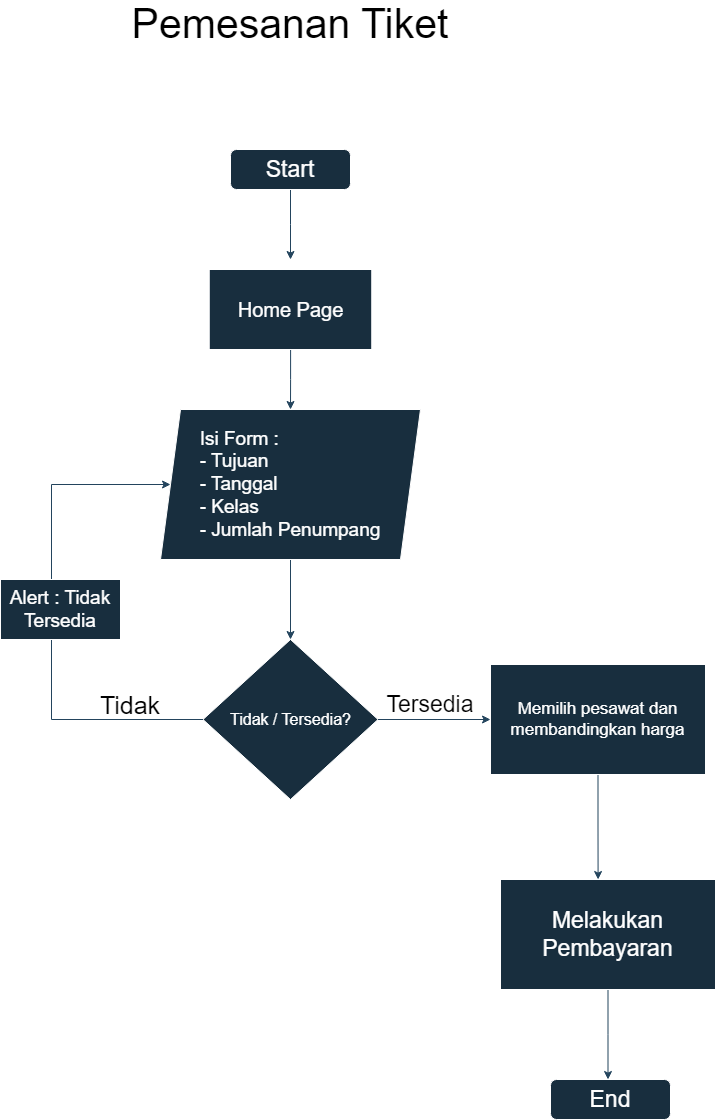

The diagram above was exported from draw.io. Its source (the exported page's mxGraphModel, read from the mxfile embedded in the PNG):
<mxGraphModel dx="2159" dy="1649" grid="1" gridSize="10" guides="1" tooltips="1" connect="1" arrows="1" fold="1" page="1" pageScale="1" pageWidth="827" pageHeight="1169" math="0" shadow="0">
  <root>
    <mxCell id="WIyWlLk6GJQsqaUBKTNV-0" />
    <mxCell id="WIyWlLk6GJQsqaUBKTNV-1" parent="WIyWlLk6GJQsqaUBKTNV-0" />
    <mxCell id="I7HHmySDdxY6au0NM-Y0-1" value="" style="edgeStyle=orthogonalEdgeStyle;rounded=0;orthogonalLoop=1;jettySize=auto;html=1;labelBackgroundColor=none;strokeColor=#23445D;fontColor=default;" edge="1" parent="WIyWlLk6GJQsqaUBKTNV-1" source="WIyWlLk6GJQsqaUBKTNV-3">
      <mxGeometry relative="1" as="geometry">
        <mxPoint x="250" y="190" as="targetPoint" />
      </mxGeometry>
    </mxCell>
    <mxCell id="WIyWlLk6GJQsqaUBKTNV-3" value="&lt;font style=&quot;font-size: 23px;&quot;&gt;Start&lt;/font&gt;" style="rounded=1;whiteSpace=wrap;html=1;fontSize=12;glass=0;strokeWidth=1;shadow=0;labelBackgroundColor=none;fillColor=#182E3E;strokeColor=#FFFFFF;fontColor=#FFFFFF;" parent="WIyWlLk6GJQsqaUBKTNV-1" vertex="1">
      <mxGeometry x="190" y="80" width="120" height="40" as="geometry" />
    </mxCell>
    <mxCell id="I7HHmySDdxY6au0NM-Y0-9" value="" style="edgeStyle=orthogonalEdgeStyle;rounded=0;orthogonalLoop=1;jettySize=auto;html=1;labelBackgroundColor=none;strokeColor=#23445D;fontColor=default;" edge="1" parent="WIyWlLk6GJQsqaUBKTNV-1" source="I7HHmySDdxY6au0NM-Y0-6" target="I7HHmySDdxY6au0NM-Y0-8">
      <mxGeometry relative="1" as="geometry" />
    </mxCell>
    <mxCell id="I7HHmySDdxY6au0NM-Y0-6" value="&lt;div style=&quot;text-align: left; font-size: 19px;&quot;&gt;&lt;span style=&quot;font-size: 19px; background-color: initial;&quot;&gt;Isi Form :&lt;/span&gt;&lt;/div&gt;&lt;span style=&quot;font-size: 19px;&quot;&gt;&lt;div style=&quot;text-align: left; font-size: 19px;&quot;&gt;&lt;span style=&quot;background-color: initial; font-size: 19px;&quot;&gt;- Tujuan&lt;/span&gt;&lt;/div&gt;&lt;div style=&quot;text-align: left; font-size: 19px;&quot;&gt;&lt;span style=&quot;background-color: initial; font-size: 19px;&quot;&gt;- Tanggal&lt;/span&gt;&lt;/div&gt;&lt;div style=&quot;text-align: left; font-size: 19px;&quot;&gt;&lt;span style=&quot;background-color: initial; font-size: 19px;&quot;&gt;- Kelas&lt;/span&gt;&lt;/div&gt;&lt;div style=&quot;text-align: left; font-size: 19px;&quot;&gt;&lt;span style=&quot;background-color: initial; font-size: 19px;&quot;&gt;- Jumlah Penumpang&lt;/span&gt;&lt;/div&gt;&lt;/span&gt;" style="shape=parallelogram;perimeter=parallelogramPerimeter;whiteSpace=wrap;html=1;fixedSize=1;labelBackgroundColor=none;fillColor=#182E3E;strokeColor=#FFFFFF;fontColor=#FFFFFF;fontSize=19;" vertex="1" parent="WIyWlLk6GJQsqaUBKTNV-1">
      <mxGeometry x="120" y="340" width="260" height="150" as="geometry" />
    </mxCell>
    <mxCell id="I7HHmySDdxY6au0NM-Y0-11" value="" style="edgeStyle=orthogonalEdgeStyle;rounded=0;orthogonalLoop=1;jettySize=auto;html=1;labelBackgroundColor=none;strokeColor=#23445D;fontColor=default;" edge="1" parent="WIyWlLk6GJQsqaUBKTNV-1" source="I7HHmySDdxY6au0NM-Y0-8" target="I7HHmySDdxY6au0NM-Y0-10">
      <mxGeometry relative="1" as="geometry" />
    </mxCell>
    <mxCell id="I7HHmySDdxY6au0NM-Y0-13" value="" style="edgeStyle=orthogonalEdgeStyle;rounded=0;orthogonalLoop=1;jettySize=auto;html=1;labelBackgroundColor=none;strokeColor=#23445D;fontColor=default;" edge="1" parent="WIyWlLk6GJQsqaUBKTNV-1" source="I7HHmySDdxY6au0NM-Y0-8" target="I7HHmySDdxY6au0NM-Y0-6">
      <mxGeometry relative="1" as="geometry">
        <mxPoint x="40" y="340" as="targetPoint" />
        <Array as="points">
          <mxPoint x="11" y="650" />
          <mxPoint x="11" y="415" />
        </Array>
      </mxGeometry>
    </mxCell>
    <mxCell id="I7HHmySDdxY6au0NM-Y0-8" value="&lt;span style=&quot;font-size: 16px;&quot;&gt;Tidak / Tersedia?&lt;/span&gt;" style="rhombus;whiteSpace=wrap;html=1;labelBackgroundColor=none;fillColor=#182E3E;strokeColor=#FFFFFF;fontColor=#FFFFFF;" vertex="1" parent="WIyWlLk6GJQsqaUBKTNV-1">
      <mxGeometry x="162.5" y="570" width="175" height="160" as="geometry" />
    </mxCell>
    <mxCell id="I7HHmySDdxY6au0NM-Y0-18" value="" style="edgeStyle=orthogonalEdgeStyle;rounded=0;orthogonalLoop=1;jettySize=auto;html=1;labelBackgroundColor=none;strokeColor=#23445D;fontColor=default;" edge="1" parent="WIyWlLk6GJQsqaUBKTNV-1" source="I7HHmySDdxY6au0NM-Y0-10">
      <mxGeometry relative="1" as="geometry">
        <mxPoint x="557.5999999999999" y="810" as="targetPoint" />
      </mxGeometry>
    </mxCell>
    <mxCell id="I7HHmySDdxY6au0NM-Y0-10" value="&lt;font style=&quot;font-size: 17px;&quot;&gt;Memilih pesawat dan membandingkan harga&lt;/font&gt;" style="whiteSpace=wrap;html=1;labelBackgroundColor=none;fillColor=#182E3E;strokeColor=#FFFFFF;fontColor=#FFFFFF;" vertex="1" parent="WIyWlLk6GJQsqaUBKTNV-1">
      <mxGeometry x="450" y="595" width="215" height="110" as="geometry" />
    </mxCell>
    <mxCell id="I7HHmySDdxY6au0NM-Y0-16" value="&lt;font style=&quot;font-size: 19px;&quot;&gt;Alert : Tidak Tersedia&lt;/font&gt;" style="rounded=0;whiteSpace=wrap;html=1;labelBackgroundColor=none;fillColor=#182E3E;strokeColor=#FFFFFF;fontColor=#FFFFFF;" vertex="1" parent="WIyWlLk6GJQsqaUBKTNV-1">
      <mxGeometry x="-40" y="510" width="120" height="60" as="geometry" />
    </mxCell>
    <mxCell id="I7HHmySDdxY6au0NM-Y0-22" value="" style="edgeStyle=orthogonalEdgeStyle;rounded=0;orthogonalLoop=1;jettySize=auto;html=1;labelBackgroundColor=none;strokeColor=#23445D;fontColor=default;" edge="1" parent="WIyWlLk6GJQsqaUBKTNV-1" source="I7HHmySDdxY6au0NM-Y0-20">
      <mxGeometry relative="1" as="geometry">
        <mxPoint x="567.5" y="1010" as="targetPoint" />
      </mxGeometry>
    </mxCell>
    <mxCell id="I7HHmySDdxY6au0NM-Y0-20" value="&lt;font style=&quot;font-size: 23px;&quot;&gt;Melakukan Pembayaran&lt;/font&gt;" style="whiteSpace=wrap;html=1;labelBackgroundColor=none;fillColor=#182E3E;strokeColor=#FFFFFF;fontColor=#FFFFFF;fontSize=23;" vertex="1" parent="WIyWlLk6GJQsqaUBKTNV-1">
      <mxGeometry x="460" y="810" width="215" height="110" as="geometry" />
    </mxCell>
    <mxCell id="I7HHmySDdxY6au0NM-Y0-23" value="&lt;font style=&quot;font-size: 23px;&quot;&gt;End&lt;/font&gt;" style="rounded=1;whiteSpace=wrap;html=1;fontSize=12;glass=0;strokeWidth=1;shadow=0;labelBackgroundColor=none;fillColor=#182E3E;strokeColor=#FFFFFF;fontColor=#FFFFFF;" vertex="1" parent="WIyWlLk6GJQsqaUBKTNV-1">
      <mxGeometry x="510" y="1010" width="120" height="40" as="geometry" />
    </mxCell>
    <mxCell id="I7HHmySDdxY6au0NM-Y0-24" value="&lt;font style=&quot;font-size: 23px;&quot;&gt;Tersedia&lt;/font&gt;" style="text;html=1;strokeColor=none;fillColor=none;align=center;verticalAlign=middle;whiteSpace=wrap;rounded=0;labelBackgroundColor=none;fontColor=#000000;fontSize=23;" vertex="1" parent="WIyWlLk6GJQsqaUBKTNV-1">
      <mxGeometry x="360" y="620" width="60" height="30" as="geometry" />
    </mxCell>
    <mxCell id="I7HHmySDdxY6au0NM-Y0-25" value="&lt;font style=&quot;font-size: 25px;&quot;&gt;Tidak&lt;/font&gt;" style="text;html=1;strokeColor=none;fillColor=none;align=center;verticalAlign=middle;whiteSpace=wrap;rounded=0;labelBackgroundColor=none;fontColor=#000000;fontSize=25;" vertex="1" parent="WIyWlLk6GJQsqaUBKTNV-1">
      <mxGeometry x="60" y="620" width="60" height="30" as="geometry" />
    </mxCell>
    <mxCell id="I7HHmySDdxY6au0NM-Y0-29" value="" style="edgeStyle=orthogonalEdgeStyle;rounded=0;orthogonalLoop=1;jettySize=auto;html=1;strokeColor=#23445D;" edge="1" parent="WIyWlLk6GJQsqaUBKTNV-1" source="I7HHmySDdxY6au0NM-Y0-27" target="I7HHmySDdxY6au0NM-Y0-6">
      <mxGeometry relative="1" as="geometry" />
    </mxCell>
    <mxCell id="I7HHmySDdxY6au0NM-Y0-27" value="&lt;font style=&quot;font-size: 20px;&quot;&gt;Home Page&lt;/font&gt;" style="rounded=0;whiteSpace=wrap;html=1;strokeColor=#FFFFFF;fontColor=#FFFFFF;fillColor=#182E3E;" vertex="1" parent="WIyWlLk6GJQsqaUBKTNV-1">
      <mxGeometry x="168.75" y="200" width="162.5" height="80" as="geometry" />
    </mxCell>
    <mxCell id="I7HHmySDdxY6au0NM-Y0-30" value="Pemesanan Tiket" style="text;html=1;strokeColor=none;fillColor=none;align=center;verticalAlign=middle;whiteSpace=wrap;rounded=0;fontColor=#000000;fontSize=41;" vertex="1" parent="WIyWlLk6GJQsqaUBKTNV-1">
      <mxGeometry x="90" y="-60" width="320" height="30" as="geometry" />
    </mxCell>
  </root>
</mxGraphModel>